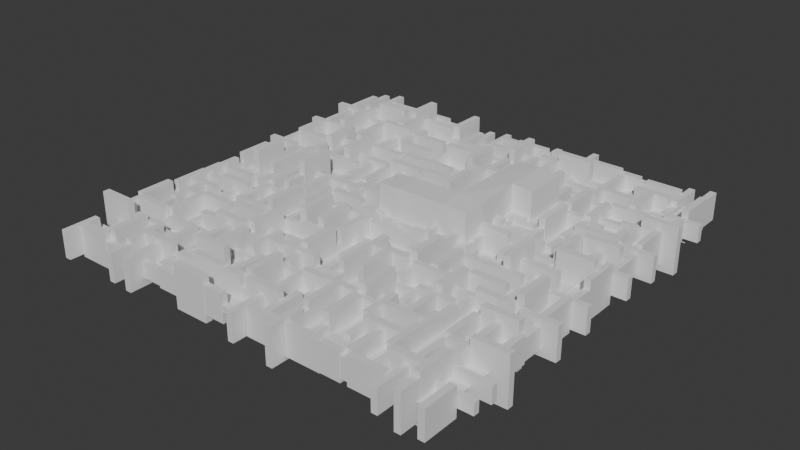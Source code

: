 # Source: c1_m1.blend  (saved by Blender 4.1.24; exported with 4.5.12 LTS)
import bpy
from mathutils import Matrix  # noqa: F401  (used for matrix-valued properties, if any)

bpy.ops.wm.read_factory_settings(use_empty=True)
scene = bpy.context.scene
scene.name = 'Scene'

# ---- collections
col_collection = bpy.data.collections.new('Collection'); scene.collection.children.link(col_collection)

# ---- materials (node trees are filled in below, after node groups)
mat_material_001 = bpy.data.materials.new('Material.001')
mat_material = bpy.data.materials.new('Material')
mat_material.use_transparent_shadow = False

# ---- node groups
ng_createcollisionshape = bpy.data.node_groups.new('CreateCollisionShape', 'GeometryNodeTree')
_s = ng_createcollisionshape.interface.new_socket(name='Geometry', in_out='OUTPUT', socket_type='NodeSocketGeometry')
_s = ng_createcollisionshape.interface.new_socket(name='Geometry', in_out='INPUT', socket_type='NodeSocketGeometry')
_s = ng_createcollisionshape.interface.new_socket(name='Object', in_out='INPUT', socket_type='NodeSocketObject')
ng_createcollisionshape.is_modifier = True
_N = ng_createcollisionshape.nodes; _L = ng_createcollisionshape.links
n0 = _N.new('NodeGroupInput'); n0.name = 'Group Input'; n0.location = (-500, 0)
n1 = _N.new('NodeGroupOutput'); n1.name = 'Group Output'; n1.location = (580, 0)
n2 = _N.new('GeometryNodeObjectInfo'); n2.name = 'Object Info'; n2.location = (-300, 0)
n3 = _N.new('GeometryNodeJoinGeometry'); n3.name = 'Join Geometry'; n3.location = (140, 0)
n4 = _N.new('GeometryNodeExtrudeMesh'); n4.name = 'Extrude Mesh'; n4.location = (-60, -100)
n4.inputs[3].default_value = 4.0
n4.inputs[4].default_value = False
n5 = _N.new('GeometryNodeFlipFaces'); n5.name = 'Flip Faces'; n5.location = (360, 0)
_L.new(n0.outputs[1], n2.inputs[0])
_L.new(n5.outputs[0], n1.inputs[0])
_L.new(n4.outputs[0], n3.inputs[0])
_L.new(n2.outputs[4], n4.inputs[0])
_L.new(n2.outputs[4], n3.inputs[0])
_L.new(n3.outputs[0], n5.inputs[0])
n1.is_active_output = True
ng_terrain_v2 = bpy.data.node_groups.new('Terrain_V2', 'GeometryNodeTree')
_s = ng_terrain_v2.interface.new_socket(name='Geometry', in_out='OUTPUT', socket_type='NodeSocketGeometry')
_s = ng_terrain_v2.interface.new_socket(name='Geometry', in_out='INPUT', socket_type='NodeSocketGeometry')
_s = ng_terrain_v2.interface.new_socket(name='Size', in_out='INPUT', socket_type='NodeSocketFloat')
_s.subtype = 'DISTANCE'
_s = ng_terrain_v2.interface.new_socket(name='Material', in_out='INPUT', socket_type='NodeSocketMaterial')
_s = ng_terrain_v2.interface.new_socket(name='Boolean Object', in_out='INPUT', socket_type='NodeSocketObject')
ng_terrain_v2.is_modifier = True
_N = ng_terrain_v2.nodes; _L = ng_terrain_v2.links
n0 = _N.new('NodeGroupInput'); n0.name = 'Group Input'; n0.location = (-1220, 200)
n1 = _N.new('NodeGroupOutput'); n1.name = 'Group Output'; n1.location = (2040, 140)
n2 = _N.new('GeometryNodeMeshGrid'); n2.name = 'Grid'; n2.location = (298, -40)
n3 = _N.new('NodeReroute'); n3.name = 'Reroute'; n3.location = (38, -140)
n3.width = 16
n3.socket_idname = 'NodeSocketFloatDistance'
n4 = _N.new('ShaderNodeMath'); n4.name = 'Math'; n4.location = (98, -180)
n4.operation = 'MULTIPLY'
n4.inputs[1].default_value = 0.1
n5 = _N.new('GeometryNodeInstanceOnPoints'); n5.name = 'Instance on Points'; n5.location = (950, -40)
n6 = _N.new('ShaderNodeCombineXYZ'); n6.name = 'Combine XYZ'; n6.location = (550, -240)
n6.hide = True
n7 = _N.new('ShaderNodeCombineXYZ'); n7.name = 'Combine XYZ.001'; n7.location = (550, -280)
n7.hide = True
n7.inputs[2].default_value = 1.571
n8 = _N.new('ShaderNodeMix'); n8.name = 'Mix'; n8.location = (730, -220)
n8.hide = True
n8.data_type = 'VECTOR'
n9 = _N.new('ShaderNodeTexVoronoi'); n9.name = 'Voronoi Texture'; n9.location = (130, -180)
n9.hide = True
n9.inputs[2].default_value = 13.4
n9.inputs[8].default_value = 0.0
n10 = _N.new('ShaderNodeValToRGB'); n10.name = 'Color Ramp'; n10.location = (310, -180)
n10.hide = True
n10.color_ramp.interpolation = 'CONSTANT'
while len(n10.color_ramp.elements) > 1: n10.color_ramp.elements.remove(n10.color_ramp.elements[-1])
n10.color_ramp.elements[0].position = 0.0; n10.color_ramp.elements[0].color = (0.0, 0.0, 0.0, 1.0)
_e = n10.color_ramp.elements.new(0.5); _e.color = (1.0, 1.0, 1.0, 1.0)
n11 = _N.new('GeometryNodeSetMaterial'); n11.name = 'Set Material'; n11.location = (1544, 158)
n12 = _N.new('GeometryNodeJoinGeometry'); n12.name = 'Join Geometry'; n12.location = (1344, 158)
n13 = _N.new('ShaderNodeCombineXYZ'); n13.name = 'Combine XYZ.002'; n13.location = (730, -380)
n13.inputs[0].default_value = 1.1
n14 = _N.new('ShaderNodeTexNoise'); n14.name = 'Noise Texture'; n14.location = (30, -540)
n14.hide = True
n14.normalize = False
n14.inputs[4].default_value = 1.0
n15 = _N.new('ShaderNodeMath'); n15.name = 'Math.003'; n15.location = (210, -540)
n15.hide = True
n15.inputs[1].default_value = 1.0
n16 = _N.new('GeometryNodeMeshCube'); n16.name = 'Cube.001'; n16.location = (730, -140)
n16.hide = True
n16.inputs[0].default_value = (16.1, 1.6, 3.7)
n17 = _N.new('ShaderNodeMath'); n17.name = 'Math.004'; n17.location = (410, -540)
n17.hide = True
n17.operation = 'MULTIPLY'
n17.inputs[1].default_value = 3.8
n18 = _N.new('GeometryNodeMeshBoolean'); n18.name = 'Mesh Boolean'; n18.location = (1784, 158)
n18.solver = 'EXACT'
n18.inputs[2].default_value = True
n19 = _N.new('ShaderNodeTexNoise'); n19.name = 'Noise Texture.001'; n19.location = (230, -440)
n19.hide = True
n19.inputs[4].default_value = 0.0
n20 = _N.new('ShaderNodeMath'); n20.name = 'Math.001'; n20.location = (410, -440)
n20.hide = True
n20.inputs[1].default_value = 1.5
n21 = _N.new('GeometryNodeRealizeInstances'); n21.name = 'Realize Instances'; n21.location = (1110, -40)
n22 = _N.new('NodeFrame'); n22.name = 'Wall Generation'; n22.location = (-386, 18)
n22.label = 'Wall Generation'
n22.width = 1280
n23 = _N.new('NodeReroute'); n23.name = 'Reroute.001'; n23.location = (170, -100)
n23.width = 16
n23.socket_idname = 'NodeSocketGeometry'
n24 = _N.new('NodeFrame'); n24.name = 'Floor'; n24.location = (-956, 298)
n24.label = 'Floor'
n24.width = 468
n25 = _N.new('GeometryNodeObjectInfo'); n25.name = 'Object Info'; n25.location = (-596, -782)
n25.hide = True
n26 = _N.new('NodeReroute'); n26.name = 'Reroute.003'; n26.location = (1464, -802)
n26.width = 16
n26.socket_idname = 'NodeSocketGeometry'
n27 = _N.new('NodeReroute'); n27.name = 'Reroute.002'; n27.location = (-796, -782)
n27.width = 16
n27.socket_idname = 'NodeSocketObject'
n28 = _N.new('NodeReroute'); n28.name = 'Reroute.004'; n28.location = (-740, -720)
n28.width = 16
n28.socket_idname = 'NodeSocketMaterial'
n29 = _N.new('NodeReroute'); n29.name = 'Reroute.005'; n29.location = (1404, -722)
n29.width = 16
n29.socket_idname = 'NodeSocketMaterial'
n30 = _N.new('GeometryNodeExtrudeMesh'); n30.name = 'Extrude Mesh'; n30.location = (1544, -682)
n30.inputs[3].default_value = 2.0
n30.inputs[4].default_value = False
n2.parent = n24
n3.parent = n24
n4.parent = n24
n5.parent = n22
n6.parent = n22
n7.parent = n22
n8.parent = n22
n9.parent = n22
n10.parent = n22
n13.parent = n22
n14.parent = n22
n15.parent = n22
n16.parent = n22
n17.parent = n22
n19.parent = n22
n20.parent = n22
n21.parent = n22
n23.parent = n22
_L.new(n3.outputs[0], n2.inputs[0])
_L.new(n3.outputs[0], n2.inputs[1])
_L.new(n3.outputs[0], n4.inputs[0])
_L.new(n4.outputs[0], n2.inputs[2])
_L.new(n4.outputs[0], n2.inputs[3])
_L.new(n16.outputs[0], n5.inputs[2])
_L.new(n6.outputs[0], n8.inputs[4])
_L.new(n7.outputs[0], n8.inputs[5])
_L.new(n10.outputs[0], n8.inputs[0])
_L.new(n8.outputs[1], n5.inputs[5])
_L.new(n9.outputs[1], n10.inputs[0])
_L.new(n12.outputs[0], n11.inputs[0])
_L.new(n2.outputs[0], n12.inputs[0])
_L.new(n13.outputs[0], n5.inputs[6])
_L.new(n17.outputs[0], n13.inputs[2])
_L.new(n23.outputs[0], n5.inputs[0])
_L.new(n15.outputs[0], n17.inputs[0])
_L.new(n14.outputs[0], n15.inputs[0])
_L.new(n20.outputs[0], n13.inputs[1])
_L.new(n19.outputs[0], n20.inputs[0])
_L.new(n5.outputs[0], n21.inputs[0])
_L.new(n21.outputs[0], n12.inputs[0])
_L.new(n2.outputs[0], n23.inputs[0])
_L.new(n11.outputs[0], n18.inputs[0])
_L.new(n29.outputs[0], n11.inputs[2])
_L.new(n27.outputs[0], n25.inputs[0])
_L.new(n30.outputs[0], n18.inputs[1])
_L.new(n25.outputs[4], n26.inputs[0])
_L.new(n28.outputs[0], n29.inputs[0])
_L.new(n26.outputs[0], n30.inputs[0])
_L.new(n18.outputs[0], n1.inputs[0])
_L.new(n0.outputs[1], n3.inputs[0])
_L.new(n0.outputs[2], n28.inputs[0])
_L.new(n0.outputs[3], n27.inputs[0])
n1.is_active_output = True

# ---- material node trees
mat_material_001.use_nodes = True; mat_material_001.node_tree.nodes.clear()
_N = mat_material_001.node_tree.nodes; _L = mat_material_001.node_tree.links
n0 = _N.new('ShaderNodeBsdfPrincipled'); n0.name = 'Principled BSDF'; n0.location = (10, 300)
n0.inputs[0].default_value = (1.0, 1.0, 1.0, 1.0)
n1 = _N.new('ShaderNodeOutputMaterial'); n1.name = 'Material Output'; n1.location = (300, 300)
_L.new(n0.outputs[0], n1.inputs[0])
n1.is_active_output = True
mat_material.use_nodes = True; mat_material.node_tree.nodes.clear()
_N = mat_material.node_tree.nodes; _L = mat_material.node_tree.links
n0 = _N.new('ShaderNodeBsdfPrincipled'); n0.name = 'Principled BSDF'; n0.location = (10, 300)
n0.inputs[0].default_value = (0.0, 0.0, 0.0, 1.0)
n0.inputs[2].default_value = 1.0
n0.inputs[13].default_value = 0.0
n1 = _N.new('ShaderNodeOutputMaterial'); n1.name = 'Material Output'; n1.location = (300, 300)
_L.new(n0.outputs[0], n1.inputs[0])
n1.is_active_output = True

# ---- world
world_world = bpy.data.worlds.new('World'); scene.world = world_world
world_world.use_nodes = True; world_world.node_tree.nodes.clear()
_N = world_world.node_tree.nodes; _L = world_world.node_tree.links
n0 = _N.new('ShaderNodeOutputWorld'); n0.name = 'World Output'; n0.location = (300, 300)
n1 = _N.new('ShaderNodeBackground'); n1.name = 'Background'; n1.location = (10, 300)
n1.inputs[0].default_value = (0.05088, 0.05088, 0.05088, 1.0)
_L.new(n1.outputs[0], n0.inputs[0])
n0.is_active_output = True
world_world.color = (0.05088, 0.05088, 0.05088)
world_world.use_sun_shadow = False
world_world.sun_shadow_jitter_overblur = 0.0

# ---- meshes
me_cube = bpy.data.meshes.new('Cube')
me_cube.from_pydata([(5.0, 5.0, 20.0), (5.0, 5.0, 0.0), (5.0, -5.0, 20.0), (5.0, -5.0, 0.0), (-5.0, 5.0, 20.0), (-5.0, 5.0, 0.0), (-5.0, -5.0, 20.0), (-5.0, -5.0, 0.0), (30.0, 5.0, 20.0), (30.0, 5.0, 0.0), (30.0, -5.0, 20.0), (30.0, -5.0, 0.0), (40.0, 5.0, 20.0), (40.0, 5.0, 0.0), (40.0, -5.0, 20.0), (40.0, -5.0, 0.0), (30.0, 30.0, 20.0), (30.0, 30.0, 0.0), (40.0, 30.0, 20.0), (40.0, 30.0, 0.0), (30.0, 50.0, 20.0), (30.0, 50.0, 0.0), (40.0, 50.0, 20.0), (40.0, 50.0, 0.0), (50.0, 30.0, 20.0), (50.0, 30.0, 0.0), (50.0, 50.0, 20.0), (50.0, 50.0, 0.0), (-5.0, 5.0, -20.4), (-5.0, -5.0, -20.4), (5.0, 5.0, -20.4), (5.0, -5.0, -20.4)], [], [(0, 4, 6, 2), (3, 2, 6, 7), (7, 6, 4, 5), (5, 1, 30, 28), (2, 3, 11, 10), (5, 4, 0, 1), (9, 8, 16, 17), (1, 0, 8, 9), (3, 1, 9, 11), (0, 2, 10, 8), (13, 12, 14, 15), (11, 9, 13, 15), (10, 11, 15, 14), (8, 10, 14, 12), (16, 18, 22, 20), (8, 12, 18, 16), (12, 13, 19, 18), (13, 9, 17, 19), (21, 20, 22, 23), (17, 16, 20, 21), (19, 17, 21, 23), (19, 23, 27, 25), (24, 25, 27, 26), (23, 22, 26, 27), (18, 19, 25, 24), (22, 18, 24, 26), (28, 30, 31, 29), (3, 7, 29, 31), (7, 5, 28, 29), (1, 3, 31, 30)])
_uv = me_cube.uv_layers.new(name='UVMap')
_uv.uv.foreach_set('vector', [0.5909, 0.09091, 0.5, 0.09091, 0.5, -3.972e-09, 0.5909, 3.975e-09, 0.1818, 0.5909, 2.475e-08, 0.5909, 3.161e-08, 0.5, 0.1818, 0.5, 0.3636, 1.0, 0.3636, 0.8182, 0.4545, 0.8182, 0.4545, 1.0, 0.5455, 0.8182, 0.5455, 0.7273, 0.5455, 0.7273, 0.5455, 0.8182, 2.475e-08, 0.5909, 0.1818, 0.5909, 0.1818, 0.8182, 7.587e-09, 0.8182, 0.5455, 0.8182, 0.3636, 0.8182, 0.3636, 0.7273, 0.5455, 0.7273, 0.3636, 0.9091, 0.1818, 0.9091, 0.1818, 0.6818, 0.3636, 0.6818, 0.5455, 0.7273, 0.3636, 0.7273, 0.3636, 0.5, 0.5455, 0.5, 3.215e-08, 0.09091, 0.09091, 0.09091, 0.09091, 0.3182, 1.499e-08, 0.3182, 0.5909, 0.09091, 0.5909, 3.975e-09, 0.8182, 2.384e-08, 0.8182, 0.09091, 0.7273, 0.5909, 0.5455, 0.5909, 0.5455, 0.5, 0.7273, 0.5, 1.499e-08, 0.3182, 0.09091, 0.3182, 0.09091, 0.4091, 8.128e-09, 0.4091, 7.587e-09, 0.8182, 0.1818, 0.8182, 0.1818, 0.9091, 7.237e-10, 0.9091, 0.8182, 0.09091, 0.8182, 2.384e-08, 0.9091, 3.179e-08, 0.9091, 0.09091, 0.8182, 0.3182, 0.9091, 0.3182, 0.9091, 0.5, 0.8182, 0.5, 0.8182, 0.09091, 0.9091, 0.09091, 0.9091, 0.3182, 0.8182, 0.3182, 0.5455, 0.5909, 0.7273, 0.5909, 0.7273, 0.8182, 0.5455, 0.8182, 0.09091, 0.4091, 0.09091, 0.3182, 0.3182, 0.3182, 0.3182, 0.4091, 0.7273, 0.8636, 0.7273, 0.6818, 0.8182, 0.6818, 0.8182, 0.8636, 0.3636, 0.6818, 0.1818, 0.6818, 0.1818, 0.5, 0.3636, 0.5, 0.3182, 0.4091, 0.3182, 0.3182, 0.5, 0.3182, 0.5, 0.4091, 0.3182, 0.4091, 0.5, 0.4091, 0.5, 0.5, 0.3182, 0.5, 0.9091, 0.5, 0.9091, 0.6818, 0.7273, 0.6818, 0.7273, 0.5, 0.8182, 0.8636, 0.8182, 0.6818, 0.9091, 0.6818, 0.9091, 0.8636, 0.5455, 0.8182, 0.5455, 1.0, 0.4545, 1.0, 0.4545, 0.8182, 0.9091, 0.5, 0.9091, 0.3182, 1.0, 0.3182, 1.0, 0.5, 0.09091, 2.529e-09, 0.09091, 0.09091, 3.215e-08, 0.09091, 3.901e-08, -4.335e-09, 0.1818, 0.5909, 0.1818, 0.5, 0.1818, 0.5, 0.1818, 0.5909, 0.3636, 1.0, 0.4545, 1.0, 0.4545, 1.0, 0.3636, 1.0, 0.09091, 0.09091, 3.215e-08, 0.09091, 3.215e-08, 0.09091, 0.09091, 0.09091])
me_cube.use_mirror_vertex_groups = False
me_cube.update()
me_cube_001 = bpy.data.meshes.new('Cube.001')
me_cube_001.from_pydata([(-1.0, -1.0, -1.0), (-1.0, -1.0, 1.0), (-1.0, 1.0, -1.0), (-1.0, 1.0, 1.0), (1.0, -1.0, -1.0), (1.0, -1.0, 1.0), (1.0, 1.0, -1.0), (1.0, 1.0, 1.0)], [], [(0, 1, 3, 2), (2, 3, 7, 6), (6, 7, 5, 4), (4, 5, 1, 0), (2, 6, 4, 0), (7, 3, 1, 5)])
_uv = me_cube_001.uv_layers.new(name='UVMap')
_uv.uv.foreach_set('vector', [0.375, 0.0, 0.625, 0.0, 0.625, 0.25, 0.375, 0.25, 0.375, 0.25, 0.625, 0.25, 0.625, 0.5, 0.375, 0.5, 0.375, 0.5, 0.625, 0.5, 0.625, 0.75, 0.375, 0.75, 0.375, 0.75, 0.625, 0.75, 0.625, 1.0, 0.375, 1.0, 0.125, 0.5, 0.375, 0.5, 0.375, 0.75, 0.125, 0.75, 0.625, 0.5, 0.875, 0.5, 0.875, 0.75, 0.625, 0.75])
me_cube_001.update()
me_cube_004 = bpy.data.meshes.new('Cube.004')
me_cube_004.from_pydata([(-9.0, -9.0, -23.0), (-9.0, -9.0, 0.0), (-9.0, 9.0, -23.0), (-9.0, 9.0, 0.0), (26.0, -9.0, -2.0), (26.0, -9.0, 0.0), (26.0, 9.0, -2.0), (26.0, 9.0, 0.0), (44.0, 9.0, 0.0), (44.0, 9.0, -2.0), (44.0, -9.0, -2.0), (44.0, -9.0, 0.0), (26.0, 26.0, 0.0), (26.0, 26.0, -2.0), (44.0, 26.0, 0.0), (44.0, 26.0, -2.0), (26.0, 54.0, 0.0), (26.0, 54.0, -2.0), (44.0, 54.0, 0.0), (44.0, 54.0, -2.0), (54.0, 26.0, 0.0), (54.0, 26.0, -2.0), (54.0, 54.0, 0.0), (54.0, 54.0, -2.0), (8.5, 9.0, -23.0), (8.5, 9.0, 0.0), (8.5, -9.0, -23.0), (8.5, -9.0, 0.0), (-9.0, -3.0, 0.0), (-9.0, 3.0, 0.0), (2.667, -9.0, 0.0), (-3.167, -9.0, 0.0), (-3.167, 9.0, 0.0), (2.667, 9.0, 0.0), (8.5, 3.0, 0.0), (8.5, -3.0, 0.0), (2.667, 3.0, 0.0), (2.667, -3.0, 0.0), (-3.167, 3.0, 0.0), (-3.167, -3.0, 0.0), (2.667, 3.0, -18.38), (2.667, -3.0, -18.38), (-3.167, 3.0, -18.38), (-3.167, -3.0, -18.38)], [], [(0, 1, 28, 29, 3, 2), (24, 25, 7, 6), (7, 5, 11, 8), (26, 27, 30, 31, 1, 0), (24, 6, 4, 26), (39, 28, 1, 31), (9, 8, 11, 10), (6, 7, 12, 13), (5, 4, 10, 11), (4, 6, 9, 10), (12, 14, 18, 16), (7, 8, 14, 12), (9, 6, 13, 15), (8, 9, 15, 14), (17, 16, 18, 19), (13, 12, 16, 17), (15, 13, 17, 19), (15, 19, 23, 21), (20, 21, 23, 22), (19, 18, 22, 23), (14, 15, 21, 20), (18, 14, 20, 22), (7, 25, 34, 35, 27, 5), (2, 24, 26, 0), (4, 5, 27, 26), (2, 3, 32, 33, 25, 24), (35, 37, 30, 27), (37, 39, 31, 30), (25, 33, 36, 34), (34, 36, 37, 35), (33, 32, 38, 36), (39, 37, 41, 43), (32, 3, 29, 38), (38, 29, 28, 39), (40, 42, 43, 41), (38, 39, 43, 42), (36, 38, 42, 40), (37, 36, 40, 41)])
me_cube_004.polygons.foreach_set('material_index', [0, 0, 0, 0, 0, 0, 0, 0, 0, 0, 0, 0, 0, 0, 0, 0, 0, 0, 0, 0, 0, 0, 0, 1, 0, 0, 0, 0, 0, 0, 0, 1, 0, 0, 1, 1, 1, 1])
_uv = me_cube_004.uv_layers.new(name='UVMap')
_uv.uv.foreach_set('vector', [0.1111, 0.6429, 0.09524, 0.6429, 0.09524, 0.5952, 0.09524, 0.5476, 0.09524, 0.5, 0.1111, 0.5, 0.04762, 0.6389, 0.03175, 0.6389, 0.03175, 0.5, 0.04762, 0.5, 0.7778, 0.1429, 0.7778, 1.501e-08, 0.9206, 2.75e-08, 0.9206, 0.1429, 0.01587, 0.6389, 2.14e-08, 0.6389, 2.489e-08, 0.5926, 2.839e-08, 0.5463, 3.188e-08, 0.5, 0.01587, 0.5, 0.1429, 0.1389, 0.1429, 0.2778, 1.687e-08, 0.2778, 2.736e-08, 0.1389, 0.5463, 0.04762, 0.5, 0.04762, 0.5, -9.271e-09, 0.5463, -5.223e-09, 0.06349, 0.6429, 0.04762, 0.6429, 0.04762, 0.5, 0.06349, 0.5, 0.03175, 0.8571, 0.01587, 0.8571, 0.01587, 0.7222, 0.03175, 0.7222, 1.091e-08, 0.7778, 0.01587, 0.7778, 0.01587, 0.9206, 1.266e-10, 0.9206, 1.687e-08, 0.2778, 0.1429, 0.2778, 0.1429, 0.4206, 6.087e-09, 0.4206, 0.7778, 0.2778, 0.9206, 0.2778, 0.9206, 0.5, 0.7778, 0.5, 0.7778, 0.1429, 0.9206, 0.1429, 0.9206, 0.2778, 0.7778, 0.2778, 0.1429, 0.4206, 0.1429, 0.2778, 0.2778, 0.2778, 0.2778, 0.4206, 0.04762, 0.6429, 0.06349, 0.6429, 0.06349, 0.7778, 0.04762, 0.7778, 0.07937, 0.7222, 0.06349, 0.7222, 0.06349, 0.5794, 0.07937, 0.5794, 0.03175, 0.7222, 0.01587, 0.7222, 0.01587, 0.5, 0.03175, 0.5, 0.2778, 0.4206, 0.2778, 0.2778, 0.5, 0.2778, 0.5, 0.4206, 0.2778, 0.4206, 0.5, 0.4206, 0.5, 0.5, 0.2778, 0.5, 0.07937, 0.5, 0.09524, 0.5, 0.09524, 0.7222, 0.07937, 0.7222, 0.07937, 0.5794, 0.06349, 0.5794, 0.06349, 0.5, 0.07937, 0.5, 0.1111, 0.5, 0.127, 0.5, 0.127, 0.5794, 0.1111, 0.5794, 0.9206, 0.5, 0.9206, 0.2778, 1.0, 0.2778, 1.0, 0.5, 0.7778, 0.1429, 0.6389, 0.1429, 0.6389, 0.09524, 0.6389, 0.04762, 0.6389, 2.872e-09, 0.7778, 1.501e-08, 0.1429, 3.217e-09, 0.1429, 0.1389, 2.736e-08, 0.1389, 3.784e-08, -7.569e-09, 0.01587, 0.7778, 1.091e-08, 0.7778, 2.14e-08, 0.6389, 0.01587, 0.6389, 0.04762, 0.7778, 0.03175, 0.7778, 0.03175, 0.7315, 0.03175, 0.6852, 0.03175, 0.6389, 0.04762, 0.6389, 0.6389, 0.04762, 0.5926, 0.04762, 0.5926, -1.176e-09, 0.6389, 2.872e-09, 0.5926, 0.04762, 0.5463, 0.04762, 0.5463, -5.223e-09, 0.5926, -1.176e-09, 0.6389, 0.1429, 0.5926, 0.1429, 0.5926, 0.09524, 0.6389, 0.09524, 0.6389, 0.09524, 0.5926, 0.09524, 0.5926, 0.04762, 0.6389, 0.04762, 0.5926, 0.1429, 0.5463, 0.1429, 0.5463, 0.09524, 0.5926, 0.09524, 0.5463, 0.04762, 0.5926, 0.04762, 0.5926, 0.04762, 0.5463, 0.04762, 0.5463, 0.1429, 0.5, 0.1429, 0.5, 0.09524, 0.5463, 0.09524, 0.5463, 0.09524, 0.5, 0.09524, 0.5, 0.04762, 0.5463, 0.04762, 0.5926, 0.09524, 0.5463, 0.09524, 0.5463, 0.04762, 0.5926, 0.04762, 0.5463, 0.09524, 0.5463, 0.04762, 0.5463, 0.04762, 0.5463, 0.09524, 0.5926, 0.09524, 0.5463, 0.09524, 0.5463, 0.09524, 0.5926, 0.09524, 0.5926, 0.04762, 0.5926, 0.09524, 0.5926, 0.09524, 0.5926, 0.04762])
me_cube_004.materials.append(mat_material_001)
me_cube_004.materials.append(mat_material)
me_cube_004.update()
me_cube_005 = bpy.data.meshes.new('Cube.005')
me_cube_005.from_pydata([(-1.0, -1.0, -1.0), (-1.0, -1.0, 1.0), (-1.0, 1.0, -1.0), (-1.0, 1.0, 1.0), (1.0, -1.0, -1.0), (1.0, -1.0, 1.0), (1.0, 1.0, -1.0), (1.0, 1.0, 1.0)], [], [(0, 1, 3, 2), (2, 3, 7, 6), (6, 7, 5, 4), (4, 5, 1, 0), (2, 6, 4, 0), (7, 3, 1, 5)])
_uv = me_cube_005.uv_layers.new(name='UVMap')
_uv.uv.foreach_set('vector', [0.375, 0.0, 0.625, 0.0, 0.625, 0.25, 0.375, 0.25, 0.375, 0.25, 0.625, 0.25, 0.625, 0.5, 0.375, 0.5, 0.375, 0.5, 0.625, 0.5, 0.625, 0.75, 0.375, 0.75, 0.375, 0.75, 0.625, 0.75, 0.625, 1.0, 0.375, 1.0, 0.125, 0.5, 0.375, 0.5, 0.375, 0.75, 0.125, 0.75, 0.625, 0.5, 0.875, 0.5, 0.875, 0.75, 0.625, 0.75])
me_cube_005.update()
me_cube_003 = bpy.data.meshes.new('Cube.003')
me_cube_003.from_pydata([(-5.0, 5.0, 0.0), (-5.0, 5.0, 7.0), (-5.0, 9.0, 0.0), (10.0, 5.0, 0.0), (10.0, 5.0, 7.0), (10.0, 9.0, 0.0), (10.0, 9.0, 7.0), (20.0, 9.0, 7.0), (20.0, 9.0, 0.0), (20.0, 5.0, 0.0), (20.0, 5.0, 7.0), (26.0, 9.0, 7.0), (26.0, 9.0, 0.0), (26.0, 5.0, 0.0), (26.0, 5.0, 7.0), (30.0, 9.0, 7.0), (30.0, 9.0, 0.0), (30.0, 5.0, 0.0), (30.0, 5.0, 7.0), (26.0, 15.0, 7.0), (26.0, 15.0, 0.0), (30.0, 15.0, 7.0), (30.0, 15.0, 0.0), (26.0, 20.0, 7.0), (26.0, 20.0, 0.0), (30.0, 20.0, 7.0), (30.0, 20.0, 0.0), (26.0, 35.0, 8.462), (26.0, 35.0, 0.0), (30.0, 35.0, 8.462), (30.0, 35.0, 0.0), (26.0, 46.0, 7.0), (26.0, 46.0, 0.0), (30.0, 46.0, 7.0), (30.0, 46.0, 0.0), (26.0, 50.0, 7.0), (26.0, 50.0, 0.0), (30.0, 50.0, 7.0), (30.0, 50.0, 0.0), (26.0, 54.0, 7.0), (26.0, 54.0, 0.0), (30.0, 54.0, 7.0), (30.0, 54.0, 0.0), (41.0, 50.0, 7.0), (41.0, 50.0, 0.0), (41.0, 54.0, 7.0), (41.0, 54.0, 0.0), (50.0, 50.0, 7.0), (50.0, 50.0, 0.0), (50.0, 54.0, 7.0), (50.0, 54.0, 0.0), (54.0, 50.0, 7.0), (54.0, 50.0, 0.0), (54.0, 54.0, 7.0), (54.0, 54.0, 0.0), (50.0, 48.0, 7.0), (50.0, 48.0, 0.0), (54.0, 48.0, 7.0), (54.0, 48.0, 0.0), (50.0, 39.0, 7.0), (50.0, 39.0, 0.0), (54.0, 39.0, 7.0), (54.0, 39.0, 0.0), (50.0, 30.0, 7.0), (50.0, 30.0, 0.0), (54.0, 30.0, 7.0), (54.0, 30.0, 0.0), (50.0, 26.0, 7.0), (50.0, 26.0, 0.0), (54.0, 26.0, 7.0), (54.0, 26.0, 0.0), (44.0, 30.0, 7.0), (44.0, 30.0, 0.0), (44.0, 26.0, 7.0), (44.0, 26.0, 0.0), (40.0, 30.0, 7.0), (40.0, 30.0, 0.0), (40.0, 26.0, 7.0), (40.0, 26.0, 0.0), (44.0, 23.0, 7.0), (44.0, 23.0, 0.0), (40.0, 23.0, 7.0), (40.0, 23.0, 0.0), (44.0, 12.0, 7.0), (44.0, 12.0, 0.0), (40.0, 12.0, 7.0), (40.0, 12.0, 0.0), (44.0, 6.0, 7.0), (44.0, 6.0, 0.0), (40.0, 6.0, 7.0), (40.0, 6.0, 0.0), (44.0, -3.0, 7.0), (44.0, -3.0, 0.0), (40.0, -3.0, 7.0), (40.0, -3.0, 0.0), (44.0, -5.0, 7.0), (44.0, -5.0, 0.0), (40.0, -5.0, 7.0), (40.0, -5.0, 0.0), (44.0, -9.0, 7.0), (44.0, -9.0, 0.0), (40.0, -9.0, 7.0), (40.0, -9.0, 0.0), (27.0, -5.0, 7.0), (27.0, -5.0, 0.0), (27.0, -9.0, 7.0), (27.0, -9.0, 0.0), (16.0, -5.0, 7.0), (16.0, -5.0, 0.0), (16.0, -9.0, 7.0), (16.0, -9.0, 0.0), (6.0, -5.0, 7.0), (6.0, -5.0, 0.0), (6.0, -9.0, 7.0), (6.0, -9.0, 0.0), (-2.0, -5.0, 7.0), (-2.0, -5.0, 0.0), (-2.0, -9.0, 7.0), (-2.0, -9.0, 0.0), (-5.0, -5.0, 7.0), (-5.0, -5.0, 0.0), (-5.0, -9.0, 7.0), (-5.0, -9.0, 0.0), (-9.0, -5.0, 7.0), (-9.0, -5.0, 0.0), (-9.0, -9.0, 7.0), (-9.0, -9.0, 0.0), (-5.0, 0.0, 7.0), (-5.0, 0.0, 0.0), (-9.0, 0.0, 7.0), (-9.0, 0.0, 0.0), (-9.0, 5.0, 7.0), (-9.0, 5.0, 0.0), (-5.0, 9.0, 7.0), (-9.0, 9.0, 7.0), (-9.0, 9.0, 0.0), (-2.0, -5.0, 9.0), (-2.0, -9.0, 9.0), (-5.0, -5.0, 9.0), (-5.0, -9.0, 9.0), (-9.0, -5.0, 9.0), (-9.0, -9.0, 9.0), (-9.0, 0.0, 9.0), (-5.0, 0.0, 9.0), (-9.0, 5.0, 9.0), (-5.0, 5.0, 9.0), (10.0, 9.0, 10.0), (10.0, 5.0, 10.0), (20.0, 9.0, 10.0), (20.0, 5.0, 10.0), (26.0, 9.0, 10.0), (26.0, 5.0, 10.0), (30.0, 9.0, 10.0), (30.0, 5.0, 10.0), (30.0, 15.0, 10.0), (26.0, 15.0, 10.0), (27.0, -5.0, 8.0), (27.0, -9.0, 8.0), (16.0, -5.0, 8.0), (16.0, -9.0, 8.0), (40.0, 12.0, 8.0), (44.0, 12.0, 8.0), (40.0, 6.0, 8.0), (44.0, 6.0, 8.0), (40.0, -3.0, 8.0), (44.0, -3.0, 8.0), (50.0, 26.0, 9.0), (50.0, 30.0, 9.0), (44.0, 26.0, 9.0), (44.0, 30.0, 9.0), (40.0, 26.0, 9.0), (40.0, 30.0, 9.0), (40.0, 23.0, 9.0), (44.0, 23.0, 9.0), (41.0, 50.0, 8.0), (41.0, 54.0, 8.0), (50.0, 50.0, 8.0), (50.0, 54.0, 8.0), (54.0, 50.0, 8.0), (54.0, 54.0, 8.0), (50.0, 48.0, 8.0), (54.0, 48.0, 8.0), (30.0, 50.0, 8.0), (26.0, 50.0, 8.0), (30.0, 54.0, 8.0), (26.0, 54.0, 8.0)], [], [(0, 1, 133, 2), (2, 133, 6, 5), (3, 5, 8, 9), (3, 4, 1, 0), (2, 5, 3, 0), (6, 133, 1, 4), (4, 10, 149, 147), (10, 14, 151, 149), (5, 6, 7, 8), (4, 3, 9, 10), (14, 13, 17, 18), (8, 7, 11, 12), (10, 9, 13, 14), (9, 8, 12, 13), (16, 15, 18, 17), (13, 12, 16, 17), (18, 15, 152, 153), (16, 12, 20, 22), (22, 20, 24, 26), (15, 16, 22, 21), (14, 18, 153, 151), (12, 11, 19, 20), (23, 25, 29, 27), (20, 19, 23, 24), (19, 21, 25, 23), (21, 22, 26, 25), (30, 28, 32, 34), (25, 26, 30, 29), (26, 24, 28, 30), (24, 23, 27, 28), (34, 32, 36, 38), (28, 27, 31, 32), (27, 29, 33, 31), (29, 30, 34, 33), (39, 35, 183, 185), (32, 31, 35, 36), (31, 33, 37, 35), (33, 34, 38, 37), (40, 39, 41, 42), (38, 42, 46, 44), (38, 36, 40, 42), (36, 35, 39, 40), (43, 44, 48, 47), (37, 38, 44, 43), (41, 37, 43, 45), (42, 41, 45, 46), (48, 50, 54, 52), (44, 46, 50, 48), (46, 45, 49, 50), (57, 51, 178, 181), (51, 52, 54, 53), (50, 49, 53, 54), (47, 55, 180, 176), (52, 51, 57, 58), (57, 55, 59, 61), (55, 57, 181, 180), (48, 52, 58, 56), (47, 48, 56, 55), (62, 61, 65, 66), (58, 57, 61, 62), (56, 58, 62, 60), (55, 56, 60, 59), (64, 66, 70, 68), (60, 62, 66, 64), (59, 60, 64, 63), (61, 59, 63, 65), (67, 68, 70, 69), (64, 68, 74, 72), (65, 63, 67, 69), (66, 65, 69, 70), (72, 74, 78, 76), (63, 64, 72, 71), (67, 63, 167, 166), (68, 67, 73, 74), (75, 76, 78, 77), (71, 72, 76, 75), (77, 81, 172, 170), (75, 77, 170, 171), (79, 81, 85, 83), (77, 78, 82, 81), (74, 73, 79, 80), (78, 74, 80, 82), (86, 84, 88, 90), (81, 82, 86, 85), (82, 80, 84, 86), (80, 79, 83, 84), (88, 87, 91, 92), (84, 83, 87, 88), (91, 87, 163, 165), (85, 86, 90, 89), (91, 93, 97, 95), (89, 93, 164, 162), (89, 90, 94, 93), (90, 88, 92, 94), (98, 96, 100, 102), (93, 94, 98, 97), (94, 92, 96, 98), (92, 91, 95, 96), (100, 99, 101, 102), (96, 95, 99, 100), (95, 97, 101, 99), (101, 97, 103, 105), (106, 105, 109, 110), (98, 102, 106, 104), (102, 101, 105, 106), (97, 98, 104, 103), (108, 110, 114, 112), (104, 106, 110, 108), (103, 104, 108, 107), (103, 107, 158, 156), (113, 111, 115, 117), (107, 108, 112, 111), (109, 107, 111, 113), (110, 109, 113, 114), (121, 117, 137, 139), (114, 113, 117, 118), (112, 114, 118, 116), (111, 112, 116, 115), (120, 122, 126, 124), (118, 117, 121, 122), (116, 118, 122, 120), (115, 116, 120, 119), (123, 124, 126, 125), (124, 123, 129, 130), (125, 121, 139, 141), (122, 121, 125, 126), (131, 129, 142, 144), (120, 124, 130, 128), (119, 120, 128, 127), (1, 131, 144, 145), (0, 132, 135, 2), (130, 129, 131, 132), (128, 130, 132, 0), (127, 128, 0, 1), (133, 2, 135, 134), (131, 1, 133, 134), (132, 131, 134, 135), (137, 136, 138, 139), (139, 138, 140, 141), (142, 143, 145, 144), (140, 138, 143, 142), (117, 115, 136, 137), (127, 1, 145, 143), (119, 127, 143, 138), (129, 123, 140, 142), (115, 119, 138, 136), (123, 125, 141, 140), (148, 149, 151, 150), (146, 147, 149, 148), (150, 151, 153, 152), (150, 152, 154, 155), (11, 7, 148, 150), (15, 21, 154, 152), (6, 4, 147, 146), (21, 19, 155, 154), (7, 6, 146, 148), (19, 11, 150, 155), (157, 156, 158, 159), (107, 109, 159, 158), (105, 103, 156, 157), (109, 105, 157, 159), (161, 160, 162, 163), (163, 162, 164, 165), (83, 85, 160, 161), (87, 83, 161, 163), (93, 91, 165, 164), (85, 89, 162, 160), (166, 167, 169, 168), (168, 169, 171, 170), (168, 170, 172, 173), (73, 67, 166, 168), (71, 75, 171, 169), (79, 73, 168, 173), (81, 79, 173, 172), (63, 71, 169, 167), (175, 174, 176, 177), (177, 176, 178, 179), (178, 176, 180, 181), (49, 45, 175, 177), (45, 43, 174, 175), (43, 47, 176, 174), (53, 49, 177, 179), (51, 53, 179, 178), (183, 182, 184, 185), (41, 39, 185, 184), (35, 37, 182, 183), (37, 41, 184, 182)])
_uv = me_cube_003.uv_layers.new(name='UVMap')
_uv.uv.foreach_set('vector', [0.902, 0.4804, 0.8333, 0.4804, 0.8333, 0.4412, 0.902, 0.4412, 0.09804, 0.9216, 0.02941, 0.9216, 0.02941, 0.7745, 0.09804, 0.7745, 0.1373, 0.1863, 0.1765, 0.1863, 0.1765, 0.2843, 0.1373, 0.2843, 0.902, 0.6275, 0.8333, 0.6275, 0.8333, 0.4804, 0.902, 0.4804, 0.1765, 0.03922, 0.1765, 0.1863, 0.1373, 0.1863, 0.1373, 0.03922, 0.9902, 0.1961, 0.9902, 0.3431, 0.951, 0.3431, 0.951, 0.1961, 0.8333, 0.6275, 0.8333, 0.7255, 0.8039, 0.7255, 0.8039, 0.6275, 0.8333, 0.7255, 0.8333, 0.7843, 0.8039, 0.7843, 0.8039, 0.7255, 0.09804, 0.7745, 0.02941, 0.7745, 0.02941, 0.6765, 0.09804, 0.6765, 0.8333, 0.6275, 0.902, 0.6275, 0.902, 0.7255, 0.8333, 0.7255, 0.8333, 0.7843, 0.902, 0.7843, 0.902, 0.8235, 0.8333, 0.8235, 0.09804, 0.6765, 0.02941, 0.6765, 0.02941, 0.6176, 0.09804, 0.6176, 0.8333, 0.7255, 0.902, 0.7255, 0.902, 0.7843, 0.8333, 0.7843, 0.1373, 0.2843, 0.1765, 0.2843, 0.1765, 0.3431, 0.1373, 0.3431, 0.8039, 0.4804, 0.7353, 0.4804, 0.7353, 0.4412, 0.8039, 0.4412, 0.1373, 0.3431, 0.1765, 0.3431, 0.1765, 0.3824, 0.1373, 0.3824, 0.7353, 0.4412, 0.7353, 0.4804, 0.7059, 0.4804, 0.7059, 0.4412, 0.1765, 0.3824, 0.1765, 0.3431, 0.2353, 0.3431, 0.2353, 0.3824, 0.2353, 0.3824, 0.2353, 0.3431, 0.2843, 0.3431, 0.2843, 0.3824, 0.7353, 0.4804, 0.8039, 0.4804, 0.8039, 0.5392, 0.7353, 0.5392, 0.8333, 0.7843, 0.8333, 0.8235, 0.8039, 0.8235, 0.8039, 0.7843, 0.8039, 0.4412, 0.7353, 0.4412, 0.7353, 0.3824, 0.8039, 0.3824, 0.902, 0.4902, 0.9412, 0.4902, 0.9412, 0.6372, 0.902, 0.6372, 0.8039, 0.3824, 0.7353, 0.3824, 0.7353, 0.3333, 0.8039, 0.3333, 0.902, 0.4412, 0.9412, 0.4412, 0.9412, 0.4902, 0.902, 0.4902, 0.7353, 0.5392, 0.8039, 0.5392, 0.8039, 0.5882, 0.7353, 0.5882, 0.4314, 0.3824, 0.4314, 0.3431, 0.5392, 0.3431, 0.5392, 0.3824, 0.7353, 0.5882, 0.8039, 0.5882, 0.8039, 0.7353, 0.721, 0.7353, 0.2843, 0.3824, 0.2843, 0.3431, 0.4314, 0.3431, 0.4314, 0.3824, 0.8039, 0.3333, 0.7353, 0.3333, 0.721, 0.1863, 0.8039, 0.1863, 0.5392, 0.3824, 0.5392, 0.3431, 0.5784, 0.3431, 0.5784, 0.3824, 0.8039, 0.1863, 0.721, 0.1863, 0.7353, 0.07843, 0.8039, 0.07843, 0.902, 0.6372, 0.9412, 0.6372, 0.9412, 0.7451, 0.902, 0.7451, 0.721, 0.7353, 0.8039, 0.7353, 0.8039, 0.8431, 0.7353, 0.8431, 0.7353, -1.928e-08, 0.7353, 0.03922, 0.7255, 0.03922, 0.7255, -2.002e-08, 0.8039, 0.07843, 0.7353, 0.07843, 0.7353, 0.03922, 0.8039, 0.03922, 0.902, 0.7451, 0.9412, 0.7451, 0.9412, 0.7843, 0.902, 0.7843, 0.7353, 0.8431, 0.8039, 0.8431, 0.8039, 0.8824, 0.7353, 0.8824, 0.2647, 0.8922, 0.1961, 0.8922, 0.1961, 0.8529, 0.2647, 0.8529, 0.5784, 0.3824, 0.6176, 0.3824, 0.6176, 0.4902, 0.5784, 0.4902, 0.5784, 0.3824, 0.5784, 0.3431, 0.6176, 0.3431, 0.6176, 0.3824, 0.8039, 0.03922, 0.7353, 0.03922, 0.7353, -1.928e-08, 0.8039, -1.41e-08, 0.5392, 0.7255, 0.6078, 0.7255, 0.6078, 0.8137, 0.5392, 0.8137, 0.5392, 0.6176, 0.6078, 0.6176, 0.6078, 0.7255, 0.5392, 0.7255, 0.7843, 0.9902, 0.7451, 0.9902, 0.7451, 0.8824, 0.7843, 0.8824, 0.2647, 0.8529, 0.1961, 0.8529, 0.1961, 0.7451, 0.2647, 0.7451, 0.5784, 0.5784, 0.6176, 0.5784, 0.6176, 0.6176, 0.5784, 0.6176, 0.5784, 0.4902, 0.6176, 0.4902, 0.6176, 0.5784, 0.5784, 0.5784, 0.2647, 0.7451, 0.1961, 0.7451, 0.1961, 0.6569, 0.2647, 0.6569, 0.2745, 0.8333, 0.2745, 0.8529, 0.2647, 0.8529, 0.2647, 0.8333, 0.2745, 0.8529, 0.3431, 0.8529, 0.3431, 0.8922, 0.2745, 0.8922, 0.2647, 0.6569, 0.1961, 0.6569, 0.1961, 0.6176, 0.2647, 0.6176, 0.902, -6.702e-09, 0.902, 0.01961, 0.8922, 0.01961, 0.8922, -7.442e-09, 0.3431, 0.8529, 0.2745, 0.8529, 0.2745, 0.8333, 0.3431, 0.8333, 0.9804, 0.6569, 0.9412, 0.6569, 0.9412, 0.5686, 0.9804, 0.5686, 0.6176, 0.7745, 0.6176, 0.8137, 0.6078, 0.8137, 0.6078, 0.7745, 0.5784, 0.5784, 0.5784, 0.6176, 0.5588, 0.6176, 0.5588, 0.5784, 0.902, -6.702e-09, 0.9706, -1.521e-09, 0.9706, 0.01961, 0.902, 0.01961, 0.3431, 0.7451, 0.2745, 0.7451, 0.2745, 0.6569, 0.3431, 0.6569, 0.3431, 0.8333, 0.2745, 0.8333, 0.2745, 0.7451, 0.3431, 0.7451, 0.5588, 0.5784, 0.5588, 0.6176, 0.4706, 0.6176, 0.4706, 0.5784, 0.902, 0.01961, 0.9706, 0.01961, 0.9706, 0.1078, 0.902, 0.1078, 0.3824, 0.5784, 0.3824, 0.6176, 0.3431, 0.6176, 0.3431, 0.5784, 0.4706, 0.5784, 0.4706, 0.6176, 0.3824, 0.6176, 0.3824, 0.5784, 0.902, 0.1078, 0.9706, 0.1078, 0.9706, 0.1961, 0.902, 0.1961, 0.9804, 0.5686, 0.9412, 0.5686, 0.9412, 0.4804, 0.9804, 0.4804, 0.549, 0.8725, 0.6176, 0.8725, 0.6176, 0.9118, 0.549, 0.9118, 0.3824, 0.5784, 0.3431, 0.5784, 0.3431, 0.5196, 0.3824, 0.5196, 0.9804, 0.4804, 0.9412, 0.4804, 0.9412, 0.4412, 0.9804, 0.4412, 0.3431, 0.6569, 0.2745, 0.6569, 0.2745, 0.6176, 0.3431, 0.6176, 0.3824, 0.5196, 0.3431, 0.5196, 0.3431, 0.4804, 0.3824, 0.4804, 0.8235, 0.8235, 0.8922, 0.8235, 0.8922, 0.8824, 0.8235, 0.8824, 0.4314, 0.8529, 0.4314, 0.8922, 0.4118, 0.8922, 0.4118, 0.8529, 0.6176, 0.8725, 0.549, 0.8725, 0.549, 0.8137, 0.6176, 0.8137, 0.1176, 0.6176, 0.1863, 0.6176, 0.1863, 0.6569, 0.1176, 0.6569, 0.8235, 0.8824, 0.8922, 0.8824, 0.8922, 0.9216, 0.8235, 0.9216, 0.1176, 0.6569, 0.1176, 0.6863, 0.09804, 0.6863, 0.09804, 0.6569, 0.1176, 0.6176, 0.1176, 0.6569, 0.09804, 0.6569, 0.09804, 0.6176, 0.7451, 0.9902, 0.7059, 0.9902, 0.7059, 0.8824, 0.7451, 0.8824, 0.1176, 0.6569, 0.1863, 0.6569, 0.1863, 0.6863, 0.1176, 0.6863, 0.7059, 0.8627, 0.6373, 0.8627, 0.6373, 0.8333, 0.7059, 0.8333, 0.3431, 0.4804, 0.3431, 0.5196, 0.3137, 0.5196, 0.3137, 0.4804, 0.2059, 0.4804, 0.2059, 0.5196, 0.1471, 0.5196, 0.1471, 0.4804, 0.1176, 0.6863, 0.1863, 0.6863, 0.1863, 0.7941, 0.1176, 0.7941, 0.3137, 0.4804, 0.3137, 0.5196, 0.2059, 0.5196, 0.2059, 0.4804, 0.7059, 0.8333, 0.6373, 0.8333, 0.6373, 0.7255, 0.7059, 0.7255, 0.7059, 0.6667, 0.6373, 0.6667, 0.6373, 0.5784, 0.7059, 0.5784, 0.7059, 0.7255, 0.6373, 0.7255, 0.6373, 0.6667, 0.7059, 0.6667, 0.6373, 0.5784, 0.6373, 0.6667, 0.6275, 0.6667, 0.6275, 0.5784, 0.1176, 0.7941, 0.1863, 0.7941, 0.1863, 0.8529, 0.1176, 0.8529, 0.951, 0.1961, 0.951, 0.2353, 0.9314, 0.2353, 0.9314, 0.1961, 0.1176, 0.8529, 0.1176, 0.9412, 0.1078, 0.9412, 0.1078, 0.8529, 0.1176, 0.8529, 0.1863, 0.8529, 0.1863, 0.9412, 0.1176, 0.9412, 0.1471, 0.4804, 0.1471, 0.5196, 0.05882, 0.5196, 0.05882, 0.4804, 0.03922, 0.4804, 0.03922, 0.5196, 7.519e-09, 0.5196, 1.048e-08, 0.4804, 0.1176, 0.9412, 0.1863, 0.9412, 0.1863, 0.9608, 0.1176, 0.9608, 0.05882, 0.4804, 0.05882, 0.5196, 0.03922, 0.5196, 0.03922, 0.4804, 0.7059, 0.5784, 0.6373, 0.5784, 0.6373, 0.5588, 0.7059, 0.5588, 0.7059, 0.5196, 0.6373, 0.5196, 0.6373, 0.4804, 0.7059, 0.4804, 0.7059, 0.5588, 0.6373, 0.5588, 0.6373, 0.5196, 0.7059, 0.5196, 0.9314, 0.1961, 0.9314, 0.2353, 0.8922, 0.2353, 0.8922, 0.1961, 0.8922, 0.2353, 0.9314, 0.2353, 0.9314, 0.3627, 0.8922, 0.3627, 0.7059, 0.3529, 0.6373, 0.3529, 0.6373, 0.2451, 0.7059, 0.2451, 0.03922, 0.4804, 1.048e-08, 0.4804, 2.01e-08, 0.3529, 0.03922, 0.3529, 0.7059, 0.4804, 0.6373, 0.4804, 0.6373, 0.3529, 0.7059, 0.3529, 0.8235, -1.262e-08, 0.8922, -7.442e-09, 0.8922, 0.1275, 0.8235, 0.1275, 0.03922, 0.2451, 2.824e-08, 0.2451, 3.565e-08, 0.1471, 0.03922, 0.1471, 0.03922, 0.3529, 2.01e-08, 0.3529, 2.824e-08, 0.2451, 0.03922, 0.2451, 0.8235, 0.1275, 0.8922, 0.1275, 0.8922, 0.2353, 0.8235, 0.2353, 0.8235, 0.1275, 0.8235, 0.2353, 0.8137, 0.2353, 0.8137, 0.1275, 0.951, 0.9216, 0.9902, 0.9216, 0.9902, 1.0, 0.951, 1.0, 0.8235, 0.2353, 0.8922, 0.2353, 0.8922, 0.3333, 0.8235, 0.3333, 0.951, 0.8235, 0.9902, 0.8235, 0.9902, 0.9216, 0.951, 0.9216, 0.7059, 0.2451, 0.6373, 0.2451, 0.6373, 0.1471, 0.7059, 0.1471, 0.6373, 0.03922, 0.6373, 0.06863, 0.6176, 0.06863, 0.6176, 0.03922, 0.7059, 0.1471, 0.6373, 0.1471, 0.6373, 0.06863, 0.7059, 0.06863, 0.03922, 0.1471, 3.565e-08, 0.1471, 4.157e-08, 0.06863, 0.03922, 0.06863, 0.8235, 0.3333, 0.8922, 0.3333, 0.8922, 0.4118, 0.8235, 0.4118, 0.03922, 0.03922, 4.379e-08, 0.03922, 4.675e-08, -9.35e-09, 0.03922, -6.389e-09, 0.7059, 0.06863, 0.6373, 0.06863, 0.6373, 0.03922, 0.7059, 0.03922, 0.03922, 0.06863, 4.157e-08, 0.06863, 4.379e-08, 0.03922, 0.03922, 0.03922, 0.8235, 0.4118, 0.8922, 0.4118, 0.8922, 0.4412, 0.8235, 0.4412, 0.4608, 0.7549, 0.5294, 0.7549, 0.5294, 0.7941, 0.4608, 0.7941, 0.5294, 0.7549, 0.4608, 0.7549, 0.4608, 0.7059, 0.5294, 0.7059, 0.6373, -7.987e-09, 0.6373, 0.03922, 0.6176, 0.03922, 0.6176, -9.467e-09, 0.7059, 0.03922, 0.6373, 0.03922, 0.6373, -7.987e-09, 0.7059, -2.806e-09, 0.4608, 0.6569, 0.4608, 0.7059, 0.4412, 0.7059, 0.4412, 0.6569, 0.03922, 0.03922, 0.03922, -6.389e-09, 0.08824, -2.688e-09, 0.08824, 0.03922, 0.4608, 0.7941, 0.5294, 0.7941, 0.5294, 0.8431, 0.4608, 0.8431, 0.4608, 0.8922, 0.4608, 0.9314, 0.4412, 0.9314, 0.4412, 0.8922, 0.1373, 0.03922, 0.1373, 1.013e-09, 0.1765, 3.973e-09, 0.1765, 0.03922, 0.5294, 0.7059, 0.4608, 0.7059, 0.4608, 0.6569, 0.5294, 0.6569, 0.08824, 0.03922, 0.08824, -2.688e-09, 0.1373, 1.013e-09, 0.1373, 0.03922, 0.4608, 0.8431, 0.5294, 0.8431, 0.5294, 0.8922, 0.4608, 0.8922, 0.02941, 0.9216, 0.09804, 0.9216, 0.09804, 0.9608, 0.02941, 0.9608, 0.951, 0.3824, 0.951, 0.3431, 0.9902, 0.3431, 0.9902, 0.3824, 0.5294, 0.6569, 0.4608, 0.6569, 0.4608, 0.6176, 0.5294, 0.6176, 0.4118, 0.8137, 0.4118, 0.8529, 0.3824, 0.8529, 0.3824, 0.8137, 0.3824, 0.8137, 0.3824, 0.8529, 0.3431, 0.8529, 0.3431, 0.8137, 0.3431, 0.902, 0.3824, 0.902, 0.3824, 0.951, 0.3431, 0.951, 0.3431, 0.8529, 0.3824, 0.8529, 0.3824, 0.902, 0.3431, 0.902, 0.4314, 0.8137, 0.4314, 0.8529, 0.4118, 0.8529, 0.4118, 0.8137, 0.4608, 0.8431, 0.4608, 0.8922, 0.4412, 0.8922, 0.4412, 0.8431, 0.4608, 0.7941, 0.4608, 0.8431, 0.4412, 0.8431, 0.4412, 0.7941, 0.4608, 0.7059, 0.4608, 0.7549, 0.4412, 0.7549, 0.4412, 0.7059, 0.8235, 0.4118, 0.8235, 0.4412, 0.8039, 0.4412, 0.8039, 0.4118, 0.4608, 0.7549, 0.4608, 0.7941, 0.4412, 0.7941, 0.4412, 0.7549, 0.3824, 0.7157, 0.3431, 0.7157, 0.3431, 0.6569, 0.3824, 0.6569, 0.3824, 0.8137, 0.3431, 0.8137, 0.3431, 0.7157, 0.3824, 0.7157, 0.3824, 0.6569, 0.3431, 0.6569, 0.3431, 0.6176, 0.3824, 0.6176, 0.3824, 0.6569, 0.3824, 0.6176, 0.4412, 0.6176, 0.4412, 0.6569, 0.02941, 0.6176, 0.02941, 0.6765, 5.026e-09, 0.6765, 9.467e-09, 0.6176, 0.7353, 0.4804, 0.7353, 0.5392, 0.7059, 0.5392, 0.7059, 0.4804, 0.9216, 0.3627, 0.9216, 0.402, 0.8922, 0.402, 0.8922, 0.3627, 0.9216, 0.402, 0.9216, 0.4412, 0.8922, 0.4412, 0.8922, 0.402, 0.02941, 0.6765, 0.02941, 0.7745, -2.375e-09, 0.7745, 5.026e-09, 0.6765, 0.7353, 0.3824, 0.7353, 0.4412, 0.7059, 0.4412, 0.7059, 0.3824, 0.1863, 0.8922, 0.2255, 0.8922, 0.2255, 1.0, 0.1863, 1.0, 0.6176, 0.6961, 0.6176, 0.7353, 0.6078, 0.7353, 0.6078, 0.6961, 0.6176, 0.7353, 0.6176, 0.7745, 0.6078, 0.7745, 0.6078, 0.7353, 0.6373, 0.2451, 0.6373, 0.3529, 0.6275, 0.3529, 0.6275, 0.2451, 0.9804, 0.8039, 0.9412, 0.8039, 0.9412, 0.7451, 0.9804, 0.7451, 0.9804, 0.7451, 0.9412, 0.7451, 0.9412, 0.6569, 0.9804, 0.6569, 0.6176, 0.6176, 0.6176, 0.6569, 0.6078, 0.6569, 0.6078, 0.6176, 0.6373, 0.6667, 0.6373, 0.7255, 0.6275, 0.7255, 0.6275, 0.6667, 0.9118, 0.7843, 0.9118, 0.8235, 0.902, 0.8235, 0.902, 0.7843, 0.1176, 0.7941, 0.1176, 0.8529, 0.1078, 0.8529, 0.1078, 0.7941, 0.6471, 0.8627, 0.6863, 0.8627, 0.6863, 0.9216, 0.6471, 0.9216, 0.6471, 0.9216, 0.6863, 0.9216, 0.6863, 0.9608, 0.6471, 0.9608, 0.6471, 0.9216, 0.6471, 0.9608, 0.6176, 0.9608, 0.6176, 0.9216, 0.549, 0.8137, 0.549, 0.8725, 0.5294, 0.8725, 0.5294, 0.8137, 0.8235, 0.8824, 0.8235, 0.9216, 0.8039, 0.9216, 0.8039, 0.8824, 0.6373, 0.8333, 0.6373, 0.8627, 0.6176, 0.8627, 0.6176, 0.8333, 0.7059, 0.8627, 0.7059, 0.902, 0.6863, 0.902, 0.6863, 0.8627, 0.8235, 0.8235, 0.8235, 0.8824, 0.8039, 0.8824, 0.8039, 0.8235, 0.951, 0.951, 0.9118, 0.951, 0.9118, 0.8627, 0.951, 0.8627, 0.951, 0.8627, 0.9118, 0.8627, 0.9118, 0.8235, 0.951, 0.8235, 0.9118, 0.8235, 0.9118, 0.8627, 0.8922, 0.8627, 0.8922, 0.8235, 0.1961, 0.6569, 0.1961, 0.7451, 0.1863, 0.7451, 0.1863, 0.6569, 0.6176, 0.6569, 0.6176, 0.6961, 0.6078, 0.6961, 0.6078, 0.6569, 0.5392, 0.7255, 0.5392, 0.8137, 0.5294, 0.8137, 0.5294, 0.7255, 0.1961, 0.6176, 0.1961, 0.6569, 0.1863, 0.6569, 0.1863, 0.6176, 0.2745, 0.8529, 0.2745, 0.8922, 0.2647, 0.8922, 0.2647, 0.8529, 0.2255, 0.8922, 0.2647, 0.8922, 0.2647, 0.9314, 0.2255, 0.9314, 0.1961, 0.8529, 0.1961, 0.8922, 0.1863, 0.8922, 0.1863, 0.8529, 0.7941, 0.8824, 0.7941, 0.9216, 0.7843, 0.9216, 0.7843, 0.8824, 0.8039, 0.8824, 0.8039, 0.9216, 0.7941, 0.9216, 0.7941, 0.8824])
me_cube_003.materials.append(None)
me_cube_003.update()

# ---- objects
ob_levelsimplified__noimp = bpy.data.objects.new('LevelSimplified -noimp', me_cube)
ob_collisions__colonly = bpy.data.objects.new('Collisions -colonly', me_cube_001)
ob_floor__col = bpy.data.objects.new('Floor -col', me_cube_004)
ob_terrain = bpy.data.objects.new('Terrain ', me_cube_005)
ob_walls__col = bpy.data.objects.new('Walls -col', me_cube_003)

# ---- transforms, parenting, visibility, modifiers, constraints
ob_levelsimplified__noimp.location = (0.0, 0.0, 0.0)
ob_levelsimplified__noimp.lock_rotations_4d = False
ob_levelsimplified__noimp.empty_display_type = 'ARROWS'
ob_levelsimplified__noimp.lineart.crease_threshold = 0.0
ob_collisions__colonly.location = (0.0, 0.0, 0.0)
_m = ob_collisions__colonly.modifiers.new('GeometryNodes', 'NODES')
_m.node_group = ng_createcollisionshape
_gi = [s.identifier for s in ng_createcollisionshape.interface.items_tree if s.item_type == 'SOCKET' and s.in_out == 'INPUT']
_m[_gi[1]] = ob_levelsimplified__noimp  # Object
ob_floor__col.location = (0.0, 0.0, 0.0)
ob_terrain.location = (0.0, 0.0, 0.0)
_m = ob_terrain.modifiers.new('Terrain_V2', 'NODES')
_m.node_group = ng_terrain_v2
_gi = [s.identifier for s in ng_terrain_v2.interface.items_tree if s.item_type == 'SOCKET' and s.in_out == 'INPUT']
_m[_gi[1]] = 200.0  # Size
_m[_gi[2]] = None  # Material
_m[_gi[3]] = ob_levelsimplified__noimp  # Boolean Object
_m.show_group_selector = False
ob_walls__col.location = (0.0, 0.0, 0.0)

# ---- collection membership
col_collection.objects.link(ob_levelsimplified__noimp)
col_collection.objects.link(ob_collisions__colonly)
col_collection.objects.link(ob_floor__col)
col_collection.objects.link(ob_terrain)
col_collection.objects.link(ob_walls__col)

# ---- scene / render settings (as saved in the file)
scene.frame_start = 1; scene.frame_end = 250; scene.frame_set(1)
scene.render.engine = 'BLENDER_EEVEE_NEXT'
scene.cycles.sampling_pattern = 'TABULATED_SOBOL'
scene.eevee.ray_tracing_options.trace_max_roughness = 0.0
bpy.context.view_layer.update()

# ---- added for rendering (the .blend has no active camera and no usable light): camera, sun
cam_auto = bpy.data.cameras.new('AutoCamera')
cam_auto.lens = 50.0
cam_auto.sensor_width = 36.0
cam_auto.clip_end = 5053.44
ob_auto_camera = bpy.data.objects.new('AutoCamera', cam_auto)
scene.collection.objects.link(ob_auto_camera)
ob_auto_camera.location = (287.946, -345.536, 230.057)
ob_auto_camera.rotation_euler = (1.09748, -7.21219e-08, 0.694738)
scene.camera = ob_auto_camera
light_auto_sun = bpy.data.lights.new('AutoSun', 'SUN')
light_auto_sun.energy = 3.0
light_auto_sun.angle = 0.0523599
ob_auto_sun = bpy.data.objects.new('AutoSun', light_auto_sun)
scene.collection.objects.link(ob_auto_sun)
ob_auto_sun.rotation_euler = (0.872665, 0.174533, 0.523599)
bpy.context.view_layer.update()
